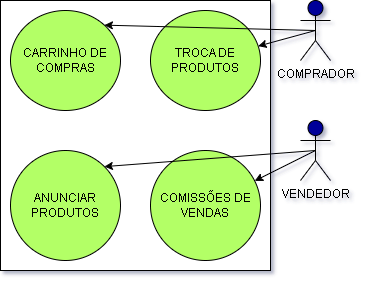

The diagram above was exported from draw.io. Its source (the exported page's mxGraphModel, read from the mxfile embedded in the PNG):
<mxGraphModel dx="1102" dy="614" grid="1" gridSize="10" guides="1" tooltips="1" connect="1" arrows="1" fold="1" page="1" pageScale="1" pageWidth="827" pageHeight="1169" math="0" shadow="0">
  <root>
    <mxCell id="0" />
    <mxCell id="1" parent="0" />
    <mxCell id="p2zv-tiaDFb6GSpfRC1L-1" value="" style="whiteSpace=wrap;html=1;aspect=fixed;" vertex="1" parent="1">
      <mxGeometry y="40" width="270" height="270" as="geometry" />
    </mxCell>
    <mxCell id="p2zv-tiaDFb6GSpfRC1L-2" value="CARRINHO DE COMPRAS" style="ellipse;whiteSpace=wrap;html=1;fillColor=#B3FF66;" vertex="1" parent="1">
      <mxGeometry x="10" y="50" width="110" height="100" as="geometry" />
    </mxCell>
    <mxCell id="p2zv-tiaDFb6GSpfRC1L-4" value="TROCA DE PRODUTOS" style="ellipse;whiteSpace=wrap;html=1;fillColor=#B3FF66;" vertex="1" parent="1">
      <mxGeometry x="150" y="50" width="110" height="100" as="geometry" />
    </mxCell>
    <mxCell id="p2zv-tiaDFb6GSpfRC1L-5" value="COMPRADOR" style="shape=umlActor;verticalLabelPosition=bottom;verticalAlign=top;html=1;outlineConnect=0;fillColor=#000099;" vertex="1" parent="1">
      <mxGeometry x="300" y="40" width="30" height="60" as="geometry" />
    </mxCell>
    <mxCell id="p2zv-tiaDFb6GSpfRC1L-6" value="" style="endArrow=classic;html=1;rounded=0;exitX=0.5;exitY=0.5;exitDx=0;exitDy=0;exitPerimeter=0;" edge="1" parent="1" source="p2zv-tiaDFb6GSpfRC1L-5" target="p2zv-tiaDFb6GSpfRC1L-4">
      <mxGeometry width="50" height="50" relative="1" as="geometry">
        <mxPoint x="390" y="240" as="sourcePoint" />
        <mxPoint x="330" y="250" as="targetPoint" />
      </mxGeometry>
    </mxCell>
    <mxCell id="p2zv-tiaDFb6GSpfRC1L-7" value="" style="endArrow=classic;html=1;rounded=0;entryX=1;entryY=0;entryDx=0;entryDy=0;exitX=0.5;exitY=0.5;exitDx=0;exitDy=0;exitPerimeter=0;" edge="1" parent="1" source="p2zv-tiaDFb6GSpfRC1L-5" target="p2zv-tiaDFb6GSpfRC1L-2">
      <mxGeometry width="50" height="50" relative="1" as="geometry">
        <mxPoint x="390" y="240" as="sourcePoint" />
        <mxPoint x="440" y="190" as="targetPoint" />
      </mxGeometry>
    </mxCell>
    <mxCell id="p2zv-tiaDFb6GSpfRC1L-8" value="VENDEDOR" style="shape=umlActor;verticalLabelPosition=bottom;verticalAlign=top;html=1;outlineConnect=0;fillColor=#000099;" vertex="1" parent="1">
      <mxGeometry x="300" y="160" width="30" height="60" as="geometry" />
    </mxCell>
    <mxCell id="p2zv-tiaDFb6GSpfRC1L-10" value="ANUNCIAR PRODUTOS" style="ellipse;whiteSpace=wrap;html=1;fillColor=#B3FF66;" vertex="1" parent="1">
      <mxGeometry x="10" y="190" width="110" height="110" as="geometry" />
    </mxCell>
    <mxCell id="p2zv-tiaDFb6GSpfRC1L-11" value="COMISSÕES DE VENDAS" style="ellipse;whiteSpace=wrap;html=1;fillColor=#B3FF66;" vertex="1" parent="1">
      <mxGeometry x="150" y="190" width="110" height="110" as="geometry" />
    </mxCell>
    <mxCell id="p2zv-tiaDFb6GSpfRC1L-9" value="" style="endArrow=classic;html=1;rounded=0;exitX=0.5;exitY=0.5;exitDx=0;exitDy=0;exitPerimeter=0;entryX=1;entryY=0;entryDx=0;entryDy=0;" edge="1" parent="1" source="p2zv-tiaDFb6GSpfRC1L-8" target="p2zv-tiaDFb6GSpfRC1L-10">
      <mxGeometry width="50" height="50" relative="1" as="geometry">
        <mxPoint x="310" y="84.09090909090912" as="sourcePoint" />
        <mxPoint x="267.68044568716346" y="95.6326057216827" as="targetPoint" />
      </mxGeometry>
    </mxCell>
    <mxCell id="p2zv-tiaDFb6GSpfRC1L-12" value="" style="endArrow=classic;html=1;rounded=0;exitX=0.5;exitY=0.5;exitDx=0;exitDy=0;exitPerimeter=0;" edge="1" parent="1" source="p2zv-tiaDFb6GSpfRC1L-8" target="p2zv-tiaDFb6GSpfRC1L-11">
      <mxGeometry width="50" height="50" relative="1" as="geometry">
        <mxPoint x="325" y="200" as="sourcePoint" />
        <mxPoint x="113.89087296526009" y="216.1091270347399" as="targetPoint" />
      </mxGeometry>
    </mxCell>
  </root>
</mxGraphModel>